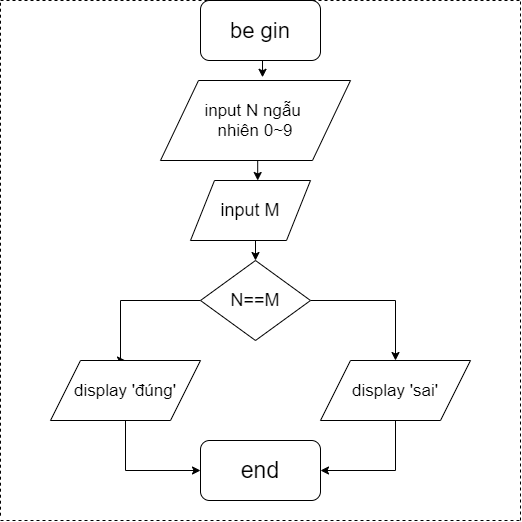

The diagram above was exported from draw.io. Its source (the exported page's mxGraphModel, read from the mxfile embedded in the PNG):
<mxGraphModel dx="1038" dy="499" grid="1" gridSize="10" guides="1" tooltips="1" connect="1" arrows="1" fold="1" page="1" pageScale="1" pageWidth="827" pageHeight="1169" math="0" shadow="0">
  <root>
    <mxCell id="0" />
    <mxCell id="1" parent="0" />
    <mxCell id="6OAMuCNhBPZFAIjFb1vX-9" style="edgeStyle=orthogonalEdgeStyle;rounded=0;orthogonalLoop=1;jettySize=auto;html=1;exitX=0.5;exitY=1;exitDx=0;exitDy=0;entryX=0.537;entryY=-0.04;entryDx=0;entryDy=0;entryPerimeter=0;" edge="1" parent="1" source="6OAMuCNhBPZFAIjFb1vX-1" target="6OAMuCNhBPZFAIjFb1vX-3">
      <mxGeometry relative="1" as="geometry" />
    </mxCell>
    <mxCell id="6OAMuCNhBPZFAIjFb1vX-1" value="&lt;font style=&quot;font-size: 22px&quot;&gt;be gin&lt;/font&gt;" style="rounded=1;whiteSpace=wrap;html=1;" vertex="1" parent="1">
      <mxGeometry x="320" width="120" height="60" as="geometry" />
    </mxCell>
    <mxCell id="6OAMuCNhBPZFAIjFb1vX-2" value="&lt;font style=&quot;font-size: 23px&quot;&gt;end&lt;/font&gt;" style="rounded=1;whiteSpace=wrap;html=1;" vertex="1" parent="1">
      <mxGeometry x="320" y="440" width="120" height="60" as="geometry" />
    </mxCell>
    <mxCell id="6OAMuCNhBPZFAIjFb1vX-12" style="edgeStyle=orthogonalEdgeStyle;rounded=0;orthogonalLoop=1;jettySize=auto;html=1;exitX=0.5;exitY=1;exitDx=0;exitDy=0;entryX=0.56;entryY=0;entryDx=0;entryDy=0;entryPerimeter=0;" edge="1" parent="1" source="6OAMuCNhBPZFAIjFb1vX-3" target="6OAMuCNhBPZFAIjFb1vX-4">
      <mxGeometry relative="1" as="geometry" />
    </mxCell>
    <mxCell id="6OAMuCNhBPZFAIjFb1vX-3" value="&lt;font style=&quot;font-size: 17px&quot;&gt;input N ngẫu&amp;nbsp;&lt;br&gt;nhiên 0~9&lt;/font&gt;" style="shape=parallelogram;perimeter=parallelogramPerimeter;whiteSpace=wrap;html=1;" vertex="1" parent="1">
      <mxGeometry x="280" y="80" width="190" height="80" as="geometry" />
    </mxCell>
    <mxCell id="6OAMuCNhBPZFAIjFb1vX-11" style="edgeStyle=orthogonalEdgeStyle;rounded=0;orthogonalLoop=1;jettySize=auto;html=1;exitX=0.5;exitY=1;exitDx=0;exitDy=0;entryX=0.5;entryY=0;entryDx=0;entryDy=0;" edge="1" parent="1" source="6OAMuCNhBPZFAIjFb1vX-4" target="6OAMuCNhBPZFAIjFb1vX-5">
      <mxGeometry relative="1" as="geometry" />
    </mxCell>
    <mxCell id="6OAMuCNhBPZFAIjFb1vX-4" value="&lt;font style=&quot;font-size: 18px&quot;&gt;input M&lt;/font&gt;" style="shape=parallelogram;perimeter=parallelogramPerimeter;whiteSpace=wrap;html=1;" vertex="1" parent="1">
      <mxGeometry x="310" y="180" width="120" height="60" as="geometry" />
    </mxCell>
    <mxCell id="6OAMuCNhBPZFAIjFb1vX-13" style="edgeStyle=orthogonalEdgeStyle;rounded=0;orthogonalLoop=1;jettySize=auto;html=1;exitX=1;exitY=0.5;exitDx=0;exitDy=0;entryX=0.5;entryY=0;entryDx=0;entryDy=0;" edge="1" parent="1" source="6OAMuCNhBPZFAIjFb1vX-5" target="6OAMuCNhBPZFAIjFb1vX-7">
      <mxGeometry relative="1" as="geometry" />
    </mxCell>
    <mxCell id="6OAMuCNhBPZFAIjFb1vX-14" style="edgeStyle=orthogonalEdgeStyle;rounded=0;orthogonalLoop=1;jettySize=auto;html=1;exitX=0;exitY=0.5;exitDx=0;exitDy=0;entryX=0.5;entryY=0;entryDx=0;entryDy=0;" edge="1" parent="1" source="6OAMuCNhBPZFAIjFb1vX-5" target="6OAMuCNhBPZFAIjFb1vX-6">
      <mxGeometry relative="1" as="geometry">
        <mxPoint x="250" y="350" as="targetPoint" />
        <Array as="points">
          <mxPoint x="240" y="300" />
          <mxPoint x="240" y="360" />
        </Array>
      </mxGeometry>
    </mxCell>
    <mxCell id="6OAMuCNhBPZFAIjFb1vX-5" value="&lt;font style=&quot;font-size: 18px&quot;&gt;N==M&lt;/font&gt;" style="rhombus;whiteSpace=wrap;html=1;" vertex="1" parent="1">
      <mxGeometry x="320" y="260" width="110" height="80" as="geometry" />
    </mxCell>
    <mxCell id="6OAMuCNhBPZFAIjFb1vX-15" style="edgeStyle=orthogonalEdgeStyle;rounded=0;orthogonalLoop=1;jettySize=auto;html=1;exitX=0.5;exitY=1;exitDx=0;exitDy=0;entryX=0;entryY=0.5;entryDx=0;entryDy=0;" edge="1" parent="1" source="6OAMuCNhBPZFAIjFb1vX-6" target="6OAMuCNhBPZFAIjFb1vX-2">
      <mxGeometry relative="1" as="geometry" />
    </mxCell>
    <mxCell id="6OAMuCNhBPZFAIjFb1vX-17" style="edgeStyle=orthogonalEdgeStyle;rounded=0;orthogonalLoop=1;jettySize=auto;html=1;exitX=0.5;exitY=0;exitDx=0;exitDy=0;" edge="1" parent="1" source="6OAMuCNhBPZFAIjFb1vX-6">
      <mxGeometry relative="1" as="geometry">
        <mxPoint x="245" y="360" as="targetPoint" />
      </mxGeometry>
    </mxCell>
    <mxCell id="6OAMuCNhBPZFAIjFb1vX-6" value="&lt;font style=&quot;font-size: 17px&quot;&gt;display 'đúng'&lt;/font&gt;" style="shape=parallelogram;perimeter=parallelogramPerimeter;whiteSpace=wrap;html=1;" vertex="1" parent="1">
      <mxGeometry x="170" y="360" width="150" height="60" as="geometry" />
    </mxCell>
    <mxCell id="6OAMuCNhBPZFAIjFb1vX-16" style="edgeStyle=orthogonalEdgeStyle;rounded=0;orthogonalLoop=1;jettySize=auto;html=1;exitX=0.5;exitY=1;exitDx=0;exitDy=0;entryX=1;entryY=0.5;entryDx=0;entryDy=0;" edge="1" parent="1" source="6OAMuCNhBPZFAIjFb1vX-7" target="6OAMuCNhBPZFAIjFb1vX-2">
      <mxGeometry relative="1" as="geometry" />
    </mxCell>
    <mxCell id="6OAMuCNhBPZFAIjFb1vX-7" value="&lt;font style=&quot;font-size: 17px&quot;&gt;display 'sai'&lt;/font&gt;" style="shape=parallelogram;perimeter=parallelogramPerimeter;whiteSpace=wrap;html=1;" vertex="1" parent="1">
      <mxGeometry x="440" y="360" width="150" height="60" as="geometry" />
    </mxCell>
    <mxCell id="6OAMuCNhBPZFAIjFb1vX-18" value="" style="endArrow=none;dashed=1;html=1;" edge="1" parent="1">
      <mxGeometry width="50" height="50" relative="1" as="geometry">
        <mxPoint x="120" as="sourcePoint" />
        <mxPoint x="640" as="targetPoint" />
      </mxGeometry>
    </mxCell>
    <mxCell id="6OAMuCNhBPZFAIjFb1vX-19" value="" style="endArrow=none;dashed=1;html=1;" edge="1" parent="1">
      <mxGeometry width="50" height="50" relative="1" as="geometry">
        <mxPoint x="120" y="520" as="sourcePoint" />
        <mxPoint x="640" y="520" as="targetPoint" />
      </mxGeometry>
    </mxCell>
    <mxCell id="6OAMuCNhBPZFAIjFb1vX-20" value="" style="endArrow=none;dashed=1;html=1;" edge="1" parent="1">
      <mxGeometry width="50" height="50" relative="1" as="geometry">
        <mxPoint x="120" y="515.199951171875" as="sourcePoint" />
        <mxPoint x="120" as="targetPoint" />
      </mxGeometry>
    </mxCell>
    <mxCell id="6OAMuCNhBPZFAIjFb1vX-21" value="" style="endArrow=none;dashed=1;html=1;" edge="1" parent="1">
      <mxGeometry width="50" height="50" relative="1" as="geometry">
        <mxPoint x="640" y="520" as="sourcePoint" />
        <mxPoint x="640" as="targetPoint" />
      </mxGeometry>
    </mxCell>
  </root>
</mxGraphModel>